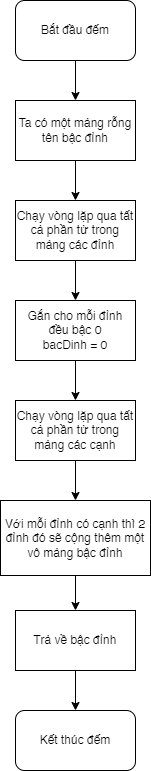

The diagram above was exported from draw.io. Its source (the exported page's mxGraphModel, read from the mxfile embedded in the PNG):
<mxGraphModel dx="1434" dy="844" grid="1" gridSize="10" guides="1" tooltips="1" connect="1" arrows="1" fold="1" page="1" pageScale="1" pageWidth="850" pageHeight="1100" math="0" shadow="0">
  <root>
    <mxCell id="0" />
    <mxCell id="1" parent="0" />
    <mxCell id="H32gvc1iSNo0EtZfk-Gv-9" style="edgeStyle=orthogonalEdgeStyle;rounded=0;orthogonalLoop=1;jettySize=auto;html=1;exitX=0.5;exitY=1;exitDx=0;exitDy=0;entryX=0.5;entryY=0;entryDx=0;entryDy=0;" parent="1" source="H32gvc1iSNo0EtZfk-Gv-1" target="H32gvc1iSNo0EtZfk-Gv-2" edge="1">
      <mxGeometry relative="1" as="geometry" />
    </mxCell>
    <mxCell id="H32gvc1iSNo0EtZfk-Gv-1" value="Bắt đầu đếm" style="rounded=1;whiteSpace=wrap;html=1;" parent="1" vertex="1">
      <mxGeometry x="365" y="30" width="120" height="60" as="geometry" />
    </mxCell>
    <mxCell id="H32gvc1iSNo0EtZfk-Gv-10" style="edgeStyle=orthogonalEdgeStyle;rounded=0;orthogonalLoop=1;jettySize=auto;html=1;exitX=0.5;exitY=1;exitDx=0;exitDy=0;entryX=0.5;entryY=0;entryDx=0;entryDy=0;" parent="1" source="H32gvc1iSNo0EtZfk-Gv-2" target="H32gvc1iSNo0EtZfk-Gv-3" edge="1">
      <mxGeometry relative="1" as="geometry" />
    </mxCell>
    <mxCell id="H32gvc1iSNo0EtZfk-Gv-2" value="Ta có một mảng rỗng tên bậc đỉnh" style="rounded=0;whiteSpace=wrap;html=1;" parent="1" vertex="1">
      <mxGeometry x="365" y="130" width="120" height="60" as="geometry" />
    </mxCell>
    <mxCell id="H32gvc1iSNo0EtZfk-Gv-11" style="edgeStyle=orthogonalEdgeStyle;rounded=0;orthogonalLoop=1;jettySize=auto;html=1;exitX=0.5;exitY=1;exitDx=0;exitDy=0;entryX=0.5;entryY=0;entryDx=0;entryDy=0;" parent="1" source="H32gvc1iSNo0EtZfk-Gv-3" target="H32gvc1iSNo0EtZfk-Gv-4" edge="1">
      <mxGeometry relative="1" as="geometry" />
    </mxCell>
    <mxCell id="H32gvc1iSNo0EtZfk-Gv-3" value="Chạy vòng lặp qua tất cả phần tử trong mảng các đỉnh" style="rounded=0;whiteSpace=wrap;html=1;" parent="1" vertex="1">
      <mxGeometry x="365" y="230" width="120" height="60" as="geometry" />
    </mxCell>
    <mxCell id="H32gvc1iSNo0EtZfk-Gv-12" style="edgeStyle=orthogonalEdgeStyle;rounded=0;orthogonalLoop=1;jettySize=auto;html=1;exitX=0.5;exitY=1;exitDx=0;exitDy=0;entryX=0.5;entryY=0;entryDx=0;entryDy=0;" parent="1" source="H32gvc1iSNo0EtZfk-Gv-4" target="H32gvc1iSNo0EtZfk-Gv-5" edge="1">
      <mxGeometry relative="1" as="geometry" />
    </mxCell>
    <mxCell id="H32gvc1iSNo0EtZfk-Gv-4" value="Gắn cho mỗi đỉnh đều bậc 0&lt;br&gt;bacDinh = 0" style="rounded=0;whiteSpace=wrap;html=1;" parent="1" vertex="1">
      <mxGeometry x="365" y="330" width="120" height="60" as="geometry" />
    </mxCell>
    <mxCell id="H32gvc1iSNo0EtZfk-Gv-13" style="edgeStyle=orthogonalEdgeStyle;rounded=0;orthogonalLoop=1;jettySize=auto;html=1;exitX=0.5;exitY=1;exitDx=0;exitDy=0;entryX=0.5;entryY=0;entryDx=0;entryDy=0;" parent="1" source="H32gvc1iSNo0EtZfk-Gv-5" target="H32gvc1iSNo0EtZfk-Gv-6" edge="1">
      <mxGeometry relative="1" as="geometry" />
    </mxCell>
    <mxCell id="H32gvc1iSNo0EtZfk-Gv-5" value="Chạy vòng lặp qua tất cả phần tử trong mảng các cạnh" style="rounded=0;whiteSpace=wrap;html=1;" parent="1" vertex="1">
      <mxGeometry x="365" y="430" width="120" height="60" as="geometry" />
    </mxCell>
    <mxCell id="H32gvc1iSNo0EtZfk-Gv-14" style="edgeStyle=orthogonalEdgeStyle;rounded=0;orthogonalLoop=1;jettySize=auto;html=1;exitX=0.5;exitY=1;exitDx=0;exitDy=0;entryX=0.5;entryY=0;entryDx=0;entryDy=0;" parent="1" source="H32gvc1iSNo0EtZfk-Gv-6" target="H32gvc1iSNo0EtZfk-Gv-8" edge="1">
      <mxGeometry relative="1" as="geometry" />
    </mxCell>
    <mxCell id="H32gvc1iSNo0EtZfk-Gv-6" value="Với mỗi đỉnh có cạnh thì 2 đỉnh đó sẽ cộng thêm một vô mảng bậc đỉnh" style="rounded=0;whiteSpace=wrap;html=1;" parent="1" vertex="1">
      <mxGeometry x="350" y="530" width="150" height="75" as="geometry" />
    </mxCell>
    <mxCell id="H32gvc1iSNo0EtZfk-Gv-7" value="Kết thúc đếm" style="rounded=1;whiteSpace=wrap;html=1;" parent="1" vertex="1">
      <mxGeometry x="365" y="740" width="120" height="60" as="geometry" />
    </mxCell>
    <mxCell id="H32gvc1iSNo0EtZfk-Gv-15" style="edgeStyle=orthogonalEdgeStyle;rounded=0;orthogonalLoop=1;jettySize=auto;html=1;exitX=0.5;exitY=1;exitDx=0;exitDy=0;entryX=0.5;entryY=0;entryDx=0;entryDy=0;" parent="1" source="H32gvc1iSNo0EtZfk-Gv-8" target="H32gvc1iSNo0EtZfk-Gv-7" edge="1">
      <mxGeometry relative="1" as="geometry" />
    </mxCell>
    <mxCell id="H32gvc1iSNo0EtZfk-Gv-8" value="Trả về bậc đỉnh" style="rounded=0;whiteSpace=wrap;html=1;" parent="1" vertex="1">
      <mxGeometry x="365" y="640" width="120" height="60" as="geometry" />
    </mxCell>
  </root>
</mxGraphModel>